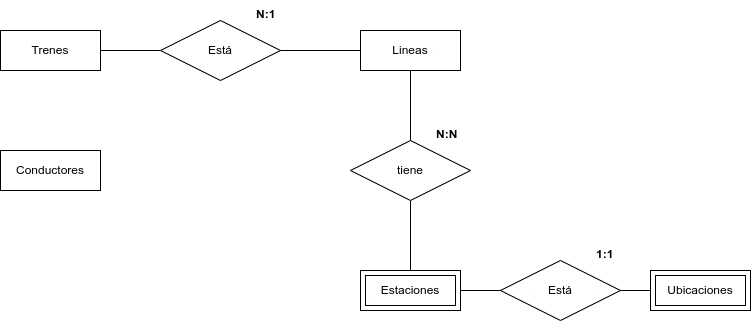

The diagram above was exported from draw.io. Its source (the exported page's mxGraphModel, read from the mxfile embedded in the PNG):
<mxGraphModel dx="490" dy="733" grid="1" gridSize="10" guides="1" tooltips="1" connect="1" arrows="1" fold="1" page="1" pageScale="1" pageWidth="1100" pageHeight="850" math="0" shadow="0" extFonts="Permanent Marker^https://fonts.googleapis.com/css?family=Permanent+Marker">
  <root>
    <mxCell id="0" />
    <mxCell id="1" parent="0" />
    <mxCell id="RHQRqbEKhS77Z5QPB1t--1" value="Lineas" style="whiteSpace=wrap;html=1;align=center;" parent="1" vertex="1">
      <mxGeometry x="560" y="285" width="100" height="40" as="geometry" />
    </mxCell>
    <mxCell id="RHQRqbEKhS77Z5QPB1t--2" value="Trenes&lt;br&gt;" style="whiteSpace=wrap;html=1;align=center;" parent="1" vertex="1">
      <mxGeometry x="200" y="285" width="100" height="40" as="geometry" />
    </mxCell>
    <mxCell id="RHQRqbEKhS77Z5QPB1t--5" value="Estaciones" style="shape=ext;margin=3;double=1;whiteSpace=wrap;html=1;align=center;" parent="1" vertex="1">
      <mxGeometry x="560" y="525" width="100" height="40" as="geometry" />
    </mxCell>
    <mxCell id="RHQRqbEKhS77Z5QPB1t--6" value="Ubicaciones" style="shape=ext;margin=3;double=1;whiteSpace=wrap;html=1;align=center;" parent="1" vertex="1">
      <mxGeometry x="850" y="525" width="100" height="40" as="geometry" />
    </mxCell>
    <mxCell id="RHQRqbEKhS77Z5QPB1t--12" value="" style="endArrow=none;html=1;rounded=0;entryX=0;entryY=0.5;entryDx=0;entryDy=0;exitX=1;exitY=0.5;exitDx=0;exitDy=0;" parent="1" source="RHQRqbEKhS77Z5QPB1t--2" target="RHQRqbEKhS77Z5QPB1t--42" edge="1">
      <mxGeometry relative="1" as="geometry">
        <mxPoint x="260" y="365" as="sourcePoint" />
        <mxPoint x="360" y="305" as="targetPoint" />
      </mxGeometry>
    </mxCell>
    <mxCell id="RHQRqbEKhS77Z5QPB1t--13" value="" style="endArrow=none;html=1;rounded=0;entryX=0;entryY=0.5;entryDx=0;entryDy=0;exitX=1;exitY=0.5;exitDx=0;exitDy=0;" parent="1" source="RHQRqbEKhS77Z5QPB1t--42" target="RHQRqbEKhS77Z5QPB1t--1" edge="1">
      <mxGeometry relative="1" as="geometry">
        <mxPoint x="480" y="305" as="sourcePoint" />
        <mxPoint x="520" y="375" as="targetPoint" />
      </mxGeometry>
    </mxCell>
    <mxCell id="RHQRqbEKhS77Z5QPB1t--15" value="" style="endArrow=none;html=1;rounded=0;entryX=0.5;entryY=1;entryDx=0;entryDy=0;exitX=0.5;exitY=0;exitDx=0;exitDy=0;" parent="1" source="RHQRqbEKhS77Z5QPB1t--39" target="RHQRqbEKhS77Z5QPB1t--1" edge="1">
      <mxGeometry relative="1" as="geometry">
        <mxPoint x="640" y="380" as="sourcePoint" />
        <mxPoint x="520" y="445" as="targetPoint" />
        <Array as="points" />
      </mxGeometry>
    </mxCell>
    <mxCell id="RHQRqbEKhS77Z5QPB1t--16" value="" style="endArrow=none;html=1;rounded=0;exitX=0.5;exitY=0;exitDx=0;exitDy=0;entryX=0.5;entryY=1;entryDx=0;entryDy=0;" parent="1" source="RHQRqbEKhS77Z5QPB1t--5" target="RHQRqbEKhS77Z5QPB1t--39" edge="1">
      <mxGeometry relative="1" as="geometry">
        <mxPoint x="380" y="485" as="sourcePoint" />
        <mxPoint x="610" y="455" as="targetPoint" />
      </mxGeometry>
    </mxCell>
    <mxCell id="RHQRqbEKhS77Z5QPB1t--34" value="Conductores" style="whiteSpace=wrap;html=1;align=center;" parent="1" vertex="1">
      <mxGeometry x="200" y="405" width="100" height="40" as="geometry" />
    </mxCell>
    <mxCell id="RHQRqbEKhS77Z5QPB1t--38" value="Está" style="shape=rhombus;perimeter=rhombusPerimeter;whiteSpace=wrap;html=1;align=center;" parent="1" vertex="1">
      <mxGeometry x="700" y="515" width="120" height="60" as="geometry" />
    </mxCell>
    <mxCell id="RHQRqbEKhS77Z5QPB1t--39" value="tiene" style="shape=rhombus;perimeter=rhombusPerimeter;whiteSpace=wrap;html=1;align=center;" parent="1" vertex="1">
      <mxGeometry x="550" y="395" width="120" height="60" as="geometry" />
    </mxCell>
    <mxCell id="RHQRqbEKhS77Z5QPB1t--40" value="" style="endArrow=none;html=1;rounded=0;exitX=1;exitY=0.5;exitDx=0;exitDy=0;entryX=0;entryY=0.5;entryDx=0;entryDy=0;" parent="1" source="RHQRqbEKhS77Z5QPB1t--5" target="RHQRqbEKhS77Z5QPB1t--38" edge="1">
      <mxGeometry relative="1" as="geometry">
        <mxPoint x="660" y="630" as="sourcePoint" />
        <mxPoint x="820" y="630" as="targetPoint" />
      </mxGeometry>
    </mxCell>
    <mxCell id="RHQRqbEKhS77Z5QPB1t--41" value="" style="endArrow=none;html=1;rounded=0;exitX=1;exitY=0.5;exitDx=0;exitDy=0;entryX=0;entryY=0.5;entryDx=0;entryDy=0;" parent="1" source="RHQRqbEKhS77Z5QPB1t--38" target="RHQRqbEKhS77Z5QPB1t--6" edge="1">
      <mxGeometry relative="1" as="geometry">
        <mxPoint x="800" y="620" as="sourcePoint" />
        <mxPoint x="960" y="620" as="targetPoint" />
      </mxGeometry>
    </mxCell>
    <mxCell id="RHQRqbEKhS77Z5QPB1t--42" value="Está" style="shape=rhombus;perimeter=rhombusPerimeter;whiteSpace=wrap;html=1;align=center;" parent="1" vertex="1">
      <mxGeometry x="360" y="275" width="120" height="60" as="geometry" />
    </mxCell>
    <mxCell id="RHQRqbEKhS77Z5QPB1t--43" value="N:1" style="text;strokeColor=none;fillColor=none;spacingLeft=4;spacingRight=4;overflow=hidden;rotatable=0;points=[[0,0.5],[1,0.5]];portConstraint=eastwest;fontSize=12;fontStyle=1" parent="1" vertex="1">
      <mxGeometry x="450" y="255" width="40" height="30" as="geometry" />
    </mxCell>
    <mxCell id="RHQRqbEKhS77Z5QPB1t--44" value="1:1" style="text;strokeColor=none;fillColor=none;spacingLeft=4;spacingRight=4;overflow=hidden;rotatable=0;points=[[0,0.5],[1,0.5]];portConstraint=eastwest;fontSize=12;fontStyle=1" parent="1" vertex="1">
      <mxGeometry x="790" y="495" width="40" height="30" as="geometry" />
    </mxCell>
    <mxCell id="RHQRqbEKhS77Z5QPB1t--45" value="N:N" style="text;strokeColor=none;fillColor=none;spacingLeft=4;spacingRight=4;overflow=hidden;rotatable=0;points=[[0,0.5],[1,0.5]];portConstraint=eastwest;fontSize=12;fontStyle=1" parent="1" vertex="1">
      <mxGeometry x="630" y="375" width="40" height="30" as="geometry" />
    </mxCell>
  </root>
</mxGraphModel>